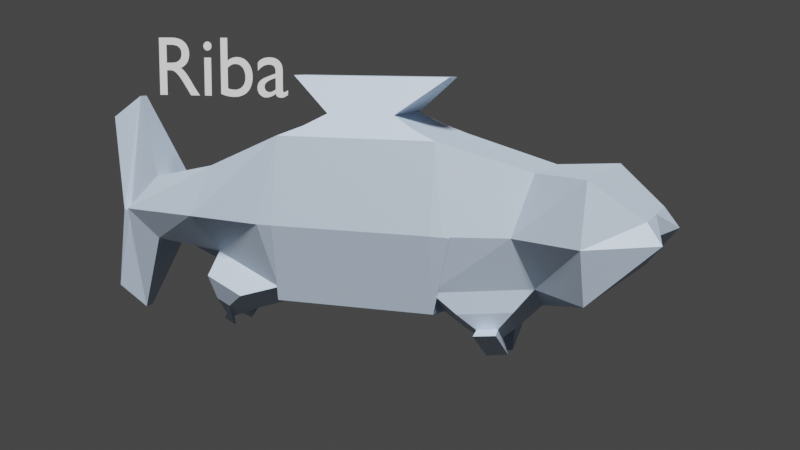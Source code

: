 # Source: izrada_3d_modela.blend  (saved by Blender 2.93.21; exported with 4.5.12 LTS)
import bpy
from mathutils import Matrix  # noqa: F401  (used for matrix-valued properties, if any)

bpy.ops.wm.read_factory_settings(use_empty=True)
scene = bpy.context.scene
scene.name = 'Scene'

# ---- collections
col_collection = bpy.data.collections.new('Collection'); scene.collection.children.link(col_collection)

# ---- materials (node trees are filled in below, after node groups)
mat_material_001 = bpy.data.materials.new('Material.001')
mat_material_001.use_transparent_shadow = False

# ---- material node trees
mat_material_001.use_nodes = True; mat_material_001.node_tree.nodes.clear()
_N = mat_material_001.node_tree.nodes; _L = mat_material_001.node_tree.links
n0 = _N.new('ShaderNodeBsdfPrincipled'); n0.name = 'Principled BSDF'; n0.location = (10, 300)
n0.distribution = 'GGX'
n0.subsurface_method = 'BURLEY'
n0.inputs[0].default_value = (0.5239, 0.643, 0.8, 1.0)
n0.inputs[1].default_value = 0.2396
n0.inputs[2].default_value = 0.6597
n0.inputs[3].default_value = 2.35
n0.inputs[13].default_value = 0.4861
n0.inputs[15].default_value = 0.07292
n0.inputs[20].default_value = 0.684
n0.inputs[27].default_value = (0.0, 0.0, 0.0, 1.0)
n0.inputs[28].default_value = 1.0
n1 = _N.new('ShaderNodeOutputMaterial'); n1.name = 'Material Output'; n1.location = (300, 300)
_L.new(n0.outputs[0], n1.inputs[0])
n1.is_active_output = True

# ---- world
world_world = bpy.data.worlds.new('World'); scene.world = world_world
world_world.use_nodes = True; world_world.node_tree.nodes.clear()
_N = world_world.node_tree.nodes; _L = world_world.node_tree.links
n0 = _N.new('ShaderNodeOutputWorld'); n0.name = 'World Output'; n0.location = (300, 300)
n1 = _N.new('ShaderNodeBackground'); n1.name = 'Background'; n1.location = (10, 300)
n1.inputs[0].default_value = (0.05088, 0.05088, 0.05088, 1.0)
_L.new(n1.outputs[0], n0.inputs[0])
n0.is_active_output = True
world_world.color = (0.05088, 0.05088, 0.05088)
world_world.use_sun_shadow = False
world_world.sun_shadow_jitter_overblur = 0.0

# ---- cameras
cam_camera = bpy.data.cameras.new('Camera')
cam_camera.clip_end = 100.0
cam_camera.ortho_scale = 7.314

# ---- lights
light_light = bpy.data.lights.new('Light', 'SUN')
light_light.transmission_factor = 0.0
light_light.angle = 0.1993
light_light.energy = 5.0
light_light.shadow_soft_size = 0.1
light_light.shadow_cascade_max_distance = 1000.0

# ---- meshes
me_cube_003 = bpy.data.meshes.new('Cube.003')
me_cube_003.from_pydata([(-1.991, -1.0, -1.0), (-1.991, -1.0, 1.0), (-1.991, 1.0, -1.0), (-1.991, 1.0, 1.0), (0.008958, -1.0, -1.0), (0.008958, -1.0, 1.0), (0.008958, 1.0, -1.0), (0.008958, 1.0, 1.0), (-1.991, 1.0, -1.0), (-1.948, -1.0, -0.8412), (-1.991, -1.0, 1.0), (-1.991, 1.0, 1.0), (0.008958, 1.0, -1.0), (0.008958, 1.0, 1.0), (-0.1129, -1.0, -1.092), (0.008958, -1.0, 1.0), (-1.991, 1.0, 1.0), (-2.138, 0.9887, -0.7348), (-0.4384, 0.972, -1.067), (0.008958, 1.0, 1.0), (-1.991, 1.0, -1.0), (-1.991, -1.0, -1.0), (-1.991, -1.0, 1.0), (-1.991, 1.0, 1.0), (-1.673, 2.136, 0.6821), (-1.46, 2.149, -0.6393), (-0.03893, 2.135, -0.9171), (0.0, 2.136, 0.6821), (-1.05, -1.98, -0.5149), (-1.579, -1.98, 0.588), (0.0, -1.98, 0.588), (0.3989, -1.98, -0.7128), (-1.1, -2.863, -0.4018), (-1.1, -2.863, 0.4018), (0.0, -2.863, 0.4018), (0.0, -2.863, -0.4018), (-0.2233, -3.272, -1.402), (-0.2233, -3.272, 1.402), (0.0, -3.272, 1.402), (0.0, -3.272, -1.402), (-3.058, 2.81, 0.6821), (-3.058, 2.81, -0.6821), (0.0, 2.81, -0.6821), (0.0, 2.81, 0.6821), (-2.041, 3.395, 0.2286), (-2.041, 3.395, -0.2286), (0.0, 3.395, -0.2286), (0.0, 3.395, 0.2286), (-0.3937, -3.638, -1.126), (-0.3937, -3.638, 1.126), (0.0, -3.638, 1.126), (0.0, -3.638, -1.126), (-2.476, -1.204, -0.06013), (-2.461, 1.236, -0.07431), (0.5346, 1.0, -0.06013), (0.5345, -1.002, -0.06013), (-2.497, 1.142, -0.06013), (0.5345, 1.004, -0.06013), (-2.517, -1.0, -0.06013), (-2.517, 1.0, -0.06013), (-2.153, 1.92, -0.04102), (0.0, 2.138, -0.04102), (-2.053, -2.208, -0.03536), (0.0, -1.983, -0.03536), (-1.46, -3.246, -0.02416), (0.0, -2.863, -0.02416), (-0.7408, -3.364, -0.0843), (0.0, -3.272, -0.0843), (-3.583, 2.792, -0.04102), (0.0, 2.81, -0.04102), (-2.177, 3.572, -0.01374), (0.0, 3.436, -0.01374), (-0.879, -3.428, -0.06769), (0.0, -3.25, -0.06769), (-2.199, -1.488, -0.9815), (-0.3233, -1.488, -1.238), (-1.698, -2.036, -0.7992), (-0.03277, -2.036, -1.027), (-1.704, -1.733, -1.158), (-0.4499, -1.733, -1.33), (-1.517, -1.936, -1.091), (-0.3418, -1.936, -1.251), (-0.7022, -1.986, -1.408), (-0.5799, -1.986, -1.424), (-0.8422, -1.833, -1.458), (-0.6609, -1.833, -1.483), (-0.7241, 1.271, -1.222), (-2.004, 1.283, -0.9717), (-0.5003, 1.91, -1.14), (-1.631, 1.921, -0.9192), (-0.8939, 1.493, -1.319), (-1.753, 1.502, -1.151), (-0.809, 1.736, -1.288), (-1.612, 1.744, -1.131), (-0.4084, 1.499, -1.562), (-2.367, 1.519, -1.179), (-0.318, 1.757, -1.529), (-2.217, 1.776, -1.158), (-1.683, -0.6918, 1.122), (-1.683, 0.6918, 1.122), (0.0, 0.6918, 1.122), (0.0, -0.6918, 1.122), (-1.357, -0.4239, 1.266), (-1.357, 0.4239, 1.266), (0.0, 0.4239, 1.266), (0.0, -0.4239, 1.266), (-0.4698, -0.9981, 1.704), (-0.4698, 0.9981, 1.704), (0.0, 0.9981, 1.704), (0.0, -0.9981, 1.704), (-0.4698, -0.9981, 1.704), (-0.4698, 0.9981, 1.704), (0.0, 0.9981, 1.704), (0.0, -0.9981, 1.704), (0.008958, -1.0, 1.0), (-1.991, -1.0, 1.0), (0.0, -1.98, 0.588), (-1.579, -1.98, 0.588)], [], [(0, 2, 3, 1), (2, 6, 7, 3), (6, 4, 5, 7), (4, 0, 1, 5), (2, 0, 4, 6), (7, 5, 1, 3), (53, 8, 20, 59), (54, 12, 18, 57), (54, 13, 15, 55), (30, 15, 114, 116), (8, 12, 14, 9), (15, 13, 100, 101), (57, 18, 26, 61), (12, 8, 17, 18), (11, 13, 19, 16), (53, 11, 16, 56), (58, 22, 23, 59), (52, 10, 22, 58), (10, 11, 23, 22), (8, 9, 21, 20), (60, 24, 40, 68), (26, 18, 86, 88), (16, 19, 27, 24), (56, 16, 24, 60), (30, 29, 33, 34), (55, 15, 30, 63), (52, 9, 28, 62), (9, 14, 75, 74), (32, 35, 39, 36), (63, 30, 34, 65), (28, 31, 35, 32), (62, 28, 32, 64), (38, 37, 49, 50), (64, 32, 36, 66), (34, 33, 37, 38), (65, 34, 38, 67), (42, 41, 45, 46), (61, 26, 42, 69), (26, 25, 41, 42), (24, 27, 43, 40), (70, 44, 47, 71), (40, 43, 47, 44), (68, 40, 44, 70), (69, 42, 46, 71), (73, 50, 49, 72), (67, 38, 50, 73), (36, 39, 51, 48), (66, 36, 48, 72), (37, 66, 72, 49), (39, 67, 73, 51), (51, 73, 72, 48), (43, 69, 71, 47), (41, 68, 70, 45), (45, 70, 71, 46), (27, 61, 69, 43), (35, 65, 67, 39), (33, 64, 66, 37), (29, 62, 64, 33), (31, 63, 65, 35), (10, 52, 62, 29), (14, 55, 63, 31), (17, 56, 60, 25), (25, 60, 68, 41), (9, 52, 58, 21), (21, 58, 59, 20), (8, 53, 56, 17), (19, 57, 61, 27), (12, 54, 55, 14), (13, 54, 57, 19), (11, 53, 59, 23), (76, 74, 78, 80), (28, 9, 74, 76), (14, 31, 77, 75), (31, 28, 76, 77), (79, 81, 85, 83), (77, 76, 80, 81), (75, 77, 81, 79), (74, 75, 79, 78), (82, 83, 85, 84), (78, 79, 83, 82), (80, 78, 82, 84), (81, 80, 84, 85), (89, 88, 92, 93), (18, 17, 87, 86), (25, 26, 88, 89), (17, 25, 89, 87), (92, 90, 94, 96), (88, 86, 90, 92), (86, 87, 91, 90), (87, 89, 93, 91), (94, 95, 97, 96), (90, 91, 95, 94), (91, 93, 97, 95), (93, 92, 96, 97), (101, 100, 104, 105), (11, 10, 98, 99), (10, 15, 101, 98), (13, 11, 99, 100), (103, 102, 106, 107), (99, 98, 102, 103), (98, 101, 105, 102), (100, 99, 103, 104), (114, 115, 117, 116), (102, 105, 109, 106), (104, 103, 107, 108), (105, 104, 108, 109), (112, 111, 110, 113), (29, 30, 116, 117), (15, 10, 115, 114), (10, 29, 117, 115)])
_uv = me_cube_003.uv_layers.new(name='UVMap')
_uv.uv.foreach_set('vector', [0.375, 0.0, 0.375, 0.25, 0.625, 0.25, 0.625, 0.0, 0.375, 0.25, 0.375, 0.5, 0.625, 0.5, 0.625, 0.25, 0.375, 0.5, 0.375, 0.75, 0.625, 0.75, 0.625, 0.5, 0.375, 0.75, 0.375, 1.0, 0.625, 1.0, 0.625, 0.75, 0.125, 0.5, 0.125, 0.75, 0.375, 0.75, 0.375, 0.5, 0.625, 0.5, 0.625, 0.75, 0.875, 0.75, 0.875, 0.5, 0.4921, 0.25, 0.375, 0.25, 0.375, 0.25, 0.4925, 0.25, 0.4925, 0.5, 0.375, 0.5, 0.375, 0.5, 0.4925, 0.5, 0.4925, 0.5, 0.625, 0.5, 0.625, 0.75, 0.4925, 0.75, 0.625, 0.75, 0.625, 0.75, 0.625, 0.75, 0.625, 0.75, 0.125, 0.5, 0.375, 0.5, 0.375, 0.75, 0.125, 0.75, 0.625, 0.75, 0.625, 0.5, 0.625, 0.5, 0.625, 0.75, 0.4925, 0.5, 0.375, 0.5, 0.375, 0.5, 0.4925, 0.5, 0.375, 0.5, 0.125, 0.5, 0.125, 0.5, 0.375, 0.5, 0.875, 0.5, 0.625, 0.5, 0.625, 0.5, 0.875, 0.5, 0.4921, 0.25, 0.625, 0.25, 0.625, 0.25, 0.4925, 0.25, 0.4925, 0.0, 0.625, 0.0, 0.625, 0.25, 0.4925, 0.25, 0.4925, 1.0, 0.625, 1.0, 0.625, 1.0, 0.4914, 1.0, 0.875, 0.75, 0.875, 0.5, 0.875, 0.5, 0.875, 0.75, 0.125, 0.5, 0.125, 0.75, 0.125, 0.75, 0.125, 0.5, 0.4925, 0.25, 0.625, 0.25, 0.625, 0.25, 0.4925, 0.25, 0.375, 0.5, 0.375, 0.5, 0.375, 0.5, 0.375, 0.5, 0.875, 0.5, 0.625, 0.5, 0.625, 0.5, 0.875, 0.5, 0.4925, 0.25, 0.625, 0.25, 0.625, 0.25, 0.4925, 0.25, 0.625, 0.75, 0.875, 0.75, 0.875, 0.75, 0.625, 0.75, 0.4925, 0.75, 0.625, 0.75, 0.625, 0.75, 0.4925, 0.75, 0.4925, 1.0, 0.375, 1.0, 0.375, 1.0, 0.4925, 1.0, 0.125, 0.75, 0.375, 0.75, 0.375, 0.75, 0.125, 0.75, 0.125, 0.75, 0.375, 0.75, 0.375, 0.75, 0.125, 0.75, 0.4925, 0.75, 0.625, 0.75, 0.625, 0.75, 0.4925, 0.75, 0.125, 0.75, 0.375, 0.75, 0.375, 0.75, 0.125, 0.75, 0.4925, 1.0, 0.375, 1.0, 0.375, 1.0, 0.4925, 1.0, 0.625, 0.75, 0.875, 0.75, 0.875, 0.75, 0.625, 0.75, 0.4925, 1.0, 0.375, 1.0, 0.375, 1.0, 0.4925, 1.0, 0.625, 0.75, 0.875, 0.75, 0.875, 0.75, 0.625, 0.75, 0.4925, 0.75, 0.625, 0.75, 0.625, 0.75, 0.4925, 0.75, 0.375, 0.5, 0.125, 0.5, 0.125, 0.5, 0.375, 0.5, 0.4925, 0.5, 0.375, 0.5, 0.375, 0.5, 0.4925, 0.5, 0.375, 0.5, 0.125, 0.5, 0.125, 0.5, 0.375, 0.5, 0.875, 0.5, 0.625, 0.5, 0.625, 0.5, 0.875, 0.5, 0.4925, 0.25, 0.625, 0.25, 0.625, 0.5, 0.4925, 0.5, 0.875, 0.5, 0.625, 0.5, 0.625, 0.5, 0.875, 0.5, 0.4925, 0.25, 0.625, 0.25, 0.625, 0.25, 0.4925, 0.25, 0.4925, 0.5, 0.375, 0.5, 0.375, 0.5, 0.4925, 0.5, 0.4925, 0.75, 0.625, 0.75, 0.625, 1.0, 0.4925, 1.0, 0.4925, 0.75, 0.625, 0.75, 0.625, 0.75, 0.4925, 0.75, 0.125, 0.75, 0.375, 0.75, 0.375, 0.75, 0.125, 0.75, 0.4925, 1.0, 0.375, 1.0, 0.375, 1.0, 0.4925, 1.0, 0.625, 1.0, 0.4925, 1.0, 0.4925, 1.0, 0.625, 1.0, 0.375, 0.75, 0.4925, 0.75, 0.4925, 0.75, 0.375, 0.75, 0.375, 0.75, 0.4925, 0.75, 0.4925, 1.0, 0.375, 1.0, 0.625, 0.5, 0.4925, 0.5, 0.4925, 0.5, 0.625, 0.5, 0.375, 0.25, 0.4925, 0.25, 0.4925, 0.25, 0.375, 0.25, 0.375, 0.25, 0.4925, 0.25, 0.4925, 0.5, 0.375, 0.5, 0.625, 0.5, 0.4925, 0.5, 0.4925, 0.5, 0.625, 0.5, 0.375, 0.75, 0.4925, 0.75, 0.4925, 0.75, 0.375, 0.75, 0.625, 1.0, 0.4925, 1.0, 0.4925, 1.0, 0.625, 1.0, 0.625, 1.0, 0.4925, 1.0, 0.4925, 1.0, 0.625, 1.0, 0.375, 0.75, 0.4925, 0.75, 0.4925, 0.75, 0.375, 0.75, 0.625, 1.0, 0.4925, 1.0, 0.4925, 1.0, 0.625, 1.0, 0.375, 0.75, 0.4925, 0.75, 0.4925, 0.75, 0.375, 0.75, 0.375, 0.25, 0.4925, 0.25, 0.4925, 0.25, 0.375, 0.25, 0.375, 0.25, 0.4925, 0.25, 0.4925, 0.25, 0.375, 0.25, 0.375, 1.0, 0.4925, 1.0, 0.4914, 1.0, 0.375, 1.0, 0.375, 0.0, 0.4925, 0.0, 0.4925, 0.25, 0.375, 0.25, 0.375, 0.25, 0.4921, 0.25, 0.4925, 0.25, 0.375, 0.25, 0.625, 0.5, 0.4925, 0.5, 0.4925, 0.5, 0.625, 0.5, 0.375, 0.5, 0.4925, 0.5, 0.4925, 0.75, 0.375, 0.75, 0.625, 0.5, 0.4925, 0.5, 0.4925, 0.5, 0.625, 0.5, 0.625, 0.25, 0.4921, 0.25, 0.4925, 0.25, 0.625, 0.25, 0.375, 1.0, 0.375, 1.0, 0.375, 1.0, 0.375, 1.0, 0.375, 1.0, 0.375, 1.0, 0.375, 1.0, 0.375, 1.0, 0.375, 0.75, 0.375, 0.75, 0.375, 0.75, 0.375, 0.75, 0.375, 0.75, 0.125, 0.75, 0.125, 0.75, 0.375, 0.75, 0.375, 0.75, 0.375, 0.75, 0.375, 0.75, 0.375, 0.75, 0.375, 0.75, 0.125, 0.75, 0.125, 0.75, 0.375, 0.75, 0.375, 0.75, 0.375, 0.75, 0.375, 0.75, 0.375, 0.75, 0.125, 0.75, 0.375, 0.75, 0.375, 0.75, 0.125, 0.75, 0.125, 0.75, 0.375, 0.75, 0.375, 0.75, 0.125, 0.75, 0.125, 0.75, 0.375, 0.75, 0.375, 0.75, 0.125, 0.75, 0.375, 1.0, 0.375, 1.0, 0.375, 1.0, 0.375, 1.0, 0.375, 0.75, 0.125, 0.75, 0.125, 0.75, 0.375, 0.75, 0.125, 0.5, 0.375, 0.5, 0.375, 0.5, 0.125, 0.5, 0.375, 0.5, 0.125, 0.5, 0.125, 0.5, 0.375, 0.5, 0.125, 0.5, 0.375, 0.5, 0.375, 0.5, 0.125, 0.5, 0.375, 0.25, 0.375, 0.25, 0.375, 0.25, 0.375, 0.25, 0.375, 0.5, 0.375, 0.5, 0.375, 0.5, 0.375, 0.5, 0.375, 0.5, 0.375, 0.5, 0.375, 0.5, 0.375, 0.5, 0.375, 0.5, 0.125, 0.5, 0.125, 0.5, 0.375, 0.5, 0.375, 0.25, 0.375, 0.25, 0.375, 0.25, 0.375, 0.25, 0.375, 0.5, 0.125, 0.5, 0.125, 0.5, 0.375, 0.5, 0.375, 0.5, 0.125, 0.5, 0.125, 0.5, 0.375, 0.5, 0.375, 0.25, 0.375, 0.25, 0.375, 0.25, 0.375, 0.25, 0.125, 0.5, 0.375, 0.5, 0.375, 0.5, 0.125, 0.5, 0.625, 0.75, 0.625, 0.5, 0.625, 0.5, 0.625, 0.75, 0.875, 0.5, 0.875, 0.75, 0.875, 0.75, 0.875, 0.5, 0.875, 0.75, 0.625, 0.75, 0.625, 0.75, 0.875, 0.75, 0.625, 0.5, 0.875, 0.5, 0.875, 0.5, 0.625, 0.5, 0.875, 0.5, 0.875, 0.75, 0.875, 0.75, 0.875, 0.5, 0.875, 0.5, 0.875, 0.75, 0.875, 0.75, 0.875, 0.5, 0.875, 0.75, 0.625, 0.75, 0.625, 0.75, 0.875, 0.75, 0.625, 0.5, 0.875, 0.5, 0.875, 0.5, 0.625, 0.5, 0.625, 0.75, 0.875, 0.75, 0.875, 0.75, 0.625, 0.75, 0.875, 0.75, 0.625, 0.75, 0.625, 0.75, 0.875, 0.75, 0.625, 0.5, 0.875, 0.5, 0.875, 0.5, 0.625, 0.5, 0.625, 0.75, 0.625, 0.5, 0.625, 0.5, 0.625, 0.75, 0.625, 0.5, 0.875, 0.5, 0.875, 0.75, 0.625, 0.75, 0.875, 0.75, 0.625, 0.75, 0.625, 0.75, 0.875, 0.75, 0.625, 0.75, 0.875, 0.75, 0.875, 0.75, 0.625, 0.75, 0.625, 1.0, 0.625, 1.0, 0.625, 1.0, 0.625, 1.0])
me_cube_003.materials.append(mat_material_001)
me_cube_003.use_remesh_fix_poles = True
me_cube_003.use_remesh_preserve_attributes = False
me_cube_003.update()

# ---- curves / text
txt_riba = bpy.data.curves.new('Riba', 'FONT')
txt_riba.dimensions = '2D'
txt_riba.body = 'Riba'

# ---- objects
ob_light = bpy.data.objects.new('Light', light_light)
ob_camera = bpy.data.objects.new('Camera', cam_camera)
ob_cube = bpy.data.objects.new('Cube', me_cube_003)
ob_text = bpy.data.objects.new('Text', txt_riba)

# ---- transforms, parenting, visibility, modifiers, constraints
ob_light.location = (4.076, 1.005, 5.904)
ob_light.rotation_euler = (0.6503, 0.05522, 1.866)
ob_light.lock_rotations_4d = False
ob_light.empty_display_type = 'ARROWS'
ob_light.color = (0.0, 0.0, 0.0, 0.0)
ob_light.lineart.crease_threshold = 0.0
ob_camera.location = (12.42, 5.162, 2.008)
ob_camera.rotation_euler = (1.415, -0.005891, 1.942)
ob_camera.lock_rotations_4d = False
ob_camera.empty_display_type = 'ARROWS'
ob_camera.color = (0.0, 0.0, 0.0, 0.0)
ob_camera.display_type = 'WIRE'
ob_camera.lineart.crease_threshold = 0.0
ob_cube.location = (0.0, 0.0, 0.0)
ob_cube.scale = (0.3151, 1.0, 1.0)
_m = ob_cube.modifiers.new('Mirror', 'MIRROR')
ob_text.location = (0.872, -2.52, 1.462)
ob_text.rotation_euler = (1.571, -0.0, 1.658)

# ---- collection membership
col_collection.objects.link(ob_light)
col_collection.objects.link(ob_camera)
col_collection.objects.link(ob_cube)
col_collection.objects.link(ob_text)

# ---- scene / render settings (as saved in the file)
scene.camera = ob_camera
scene.frame_start = 1; scene.frame_end = 250; scene.frame_set(131)
scene.render.engine = 'BLENDER_EEVEE_NEXT'
scene.cycles.use_denoising = False
scene.cycles.samples = 128
scene.cycles.sampling_pattern = 'TABULATED_SOBOL'
scene.cycles.use_adaptive_sampling = False
scene.cycles.use_light_tree = False
scene.view_settings.view_transform = 'Filmic'
bpy.context.view_layer.update()
